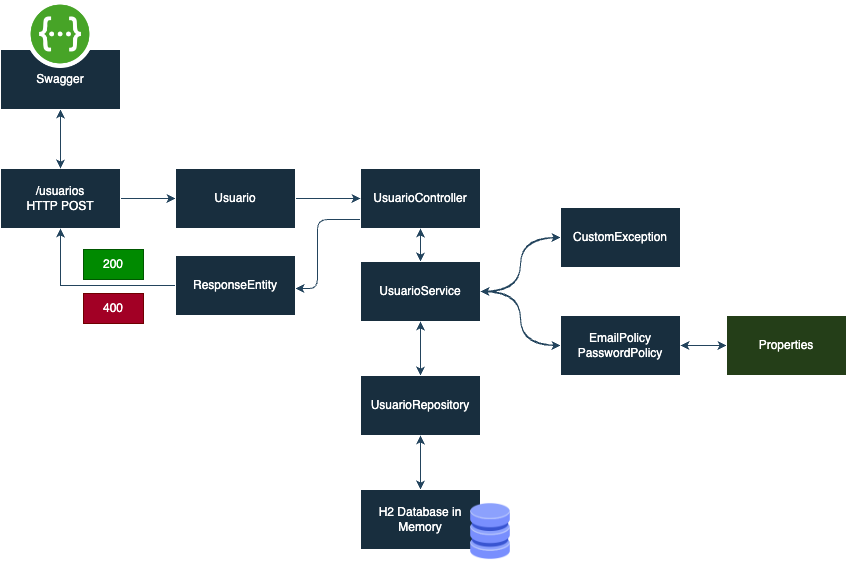

The diagram above was exported from draw.io. Its source (the exported page's mxGraphModel, read from the mxfile embedded in the PNG):
<mxGraphModel dx="1060" dy="628" grid="0" gridSize="10" guides="1" tooltips="1" connect="1" arrows="1" fold="1" page="0" pageScale="1" pageWidth="827" pageHeight="1169" math="0" shadow="0">
  <root>
    <mxCell id="0" />
    <mxCell id="1" parent="0" />
    <mxCell id="ctxkF0bomcTx_L6a2GWS-5" style="edgeStyle=orthogonalEdgeStyle;rounded=0;orthogonalLoop=1;jettySize=auto;html=1;entryX=0;entryY=0.5;entryDx=0;entryDy=0;labelBackgroundColor=none;strokeColor=#23445D;fontColor=default;" edge="1" parent="1" source="ctxkF0bomcTx_L6a2GWS-1" target="ctxkF0bomcTx_L6a2GWS-4">
      <mxGeometry relative="1" as="geometry" />
    </mxCell>
    <mxCell id="ctxkF0bomcTx_L6a2GWS-30" style="edgeStyle=orthogonalEdgeStyle;rounded=0;orthogonalLoop=1;jettySize=auto;html=1;strokeColor=#23445D;" edge="1" parent="1" source="ctxkF0bomcTx_L6a2GWS-1" target="ctxkF0bomcTx_L6a2GWS-14">
      <mxGeometry relative="1" as="geometry" />
    </mxCell>
    <mxCell id="ctxkF0bomcTx_L6a2GWS-1" value="/usuarios&lt;br&gt;HTTP POST" style="rounded=0;whiteSpace=wrap;html=1;labelBackgroundColor=none;fillColor=#182E3E;strokeColor=#FFFFFF;fontColor=#FFFFFF;" vertex="1" parent="1">
      <mxGeometry x="227" y="264" width="120" height="60" as="geometry" />
    </mxCell>
    <mxCell id="ctxkF0bomcTx_L6a2GWS-7" style="edgeStyle=orthogonalEdgeStyle;rounded=0;orthogonalLoop=1;jettySize=auto;html=1;entryX=0.5;entryY=0;entryDx=0;entryDy=0;labelBackgroundColor=none;strokeColor=#23445D;fontColor=default;" edge="1" parent="1" source="ctxkF0bomcTx_L6a2GWS-2" target="ctxkF0bomcTx_L6a2GWS-3">
      <mxGeometry relative="1" as="geometry" />
    </mxCell>
    <mxCell id="ctxkF0bomcTx_L6a2GWS-35" style="edgeStyle=orthogonalEdgeStyle;rounded=1;orthogonalLoop=1;jettySize=auto;html=1;strokeColor=#23445D;curved=0;" edge="1" parent="1" source="ctxkF0bomcTx_L6a2GWS-2" target="ctxkF0bomcTx_L6a2GWS-36">
      <mxGeometry relative="1" as="geometry">
        <mxPoint x="463.8888888888889" y="361.44444444444446" as="targetPoint" />
        <Array as="points">
          <mxPoint x="544" y="315" />
          <mxPoint x="544" y="384" />
        </Array>
      </mxGeometry>
    </mxCell>
    <mxCell id="ctxkF0bomcTx_L6a2GWS-2" value="UsuarioController" style="rounded=0;whiteSpace=wrap;html=1;labelBackgroundColor=none;fillColor=#182E3E;strokeColor=#FFFFFF;fontColor=#FFFFFF;" vertex="1" parent="1">
      <mxGeometry x="587" y="264" width="120" height="60" as="geometry" />
    </mxCell>
    <mxCell id="ctxkF0bomcTx_L6a2GWS-10" value="" style="edgeStyle=orthogonalEdgeStyle;rounded=0;orthogonalLoop=1;jettySize=auto;html=1;labelBackgroundColor=none;strokeColor=#23445D;fontColor=default;curved=1;" edge="1" parent="1" source="ctxkF0bomcTx_L6a2GWS-3" target="ctxkF0bomcTx_L6a2GWS-8">
      <mxGeometry relative="1" as="geometry" />
    </mxCell>
    <mxCell id="ctxkF0bomcTx_L6a2GWS-13" style="edgeStyle=orthogonalEdgeStyle;rounded=0;orthogonalLoop=1;jettySize=auto;html=1;entryX=0;entryY=0.5;entryDx=0;entryDy=0;labelBackgroundColor=none;strokeColor=#23445D;fontColor=default;curved=1;" edge="1" parent="1" source="ctxkF0bomcTx_L6a2GWS-3" target="ctxkF0bomcTx_L6a2GWS-12">
      <mxGeometry relative="1" as="geometry" />
    </mxCell>
    <mxCell id="ctxkF0bomcTx_L6a2GWS-19" value="" style="edgeStyle=orthogonalEdgeStyle;rounded=0;orthogonalLoop=1;jettySize=auto;html=1;labelBackgroundColor=none;strokeColor=#23445D;fontColor=default;" edge="1" parent="1" source="ctxkF0bomcTx_L6a2GWS-3" target="ctxkF0bomcTx_L6a2GWS-18">
      <mxGeometry relative="1" as="geometry" />
    </mxCell>
    <mxCell id="ctxkF0bomcTx_L6a2GWS-27" style="edgeStyle=orthogonalEdgeStyle;rounded=0;orthogonalLoop=1;jettySize=auto;html=1;strokeColor=#23445D;" edge="1" parent="1" source="ctxkF0bomcTx_L6a2GWS-3" target="ctxkF0bomcTx_L6a2GWS-2">
      <mxGeometry relative="1" as="geometry" />
    </mxCell>
    <mxCell id="ctxkF0bomcTx_L6a2GWS-3" value="UsuarioService" style="rounded=0;whiteSpace=wrap;html=1;labelBackgroundColor=none;fillColor=#182E3E;strokeColor=#FFFFFF;fontColor=#FFFFFF;" vertex="1" parent="1">
      <mxGeometry x="587" y="357" width="120" height="60" as="geometry" />
    </mxCell>
    <mxCell id="ctxkF0bomcTx_L6a2GWS-38" style="edgeStyle=orthogonalEdgeStyle;rounded=0;orthogonalLoop=1;jettySize=auto;html=1;strokeColor=#23445D;" edge="1" parent="1" source="ctxkF0bomcTx_L6a2GWS-4" target="ctxkF0bomcTx_L6a2GWS-2">
      <mxGeometry relative="1" as="geometry" />
    </mxCell>
    <mxCell id="ctxkF0bomcTx_L6a2GWS-4" value="Usuario" style="rounded=0;whiteSpace=wrap;html=1;labelBackgroundColor=none;fillColor=#182E3E;strokeColor=#FFFFFF;fontColor=#FFFFFF;" vertex="1" parent="1">
      <mxGeometry x="402" y="264" width="120" height="60" as="geometry" />
    </mxCell>
    <mxCell id="ctxkF0bomcTx_L6a2GWS-31" style="edgeStyle=orthogonalEdgeStyle;rounded=0;orthogonalLoop=1;jettySize=auto;html=1;strokeColor=#23445D;curved=1;" edge="1" parent="1" source="ctxkF0bomcTx_L6a2GWS-8" target="ctxkF0bomcTx_L6a2GWS-3">
      <mxGeometry relative="1" as="geometry" />
    </mxCell>
    <mxCell id="ctxkF0bomcTx_L6a2GWS-8" value="CustomException" style="rounded=0;whiteSpace=wrap;html=1;fillColor=#182E3E;strokeColor=#FFFFFF;labelBackgroundColor=none;fontColor=#FFFFFF;" vertex="1" parent="1">
      <mxGeometry x="787" y="303" width="120" height="60" as="geometry" />
    </mxCell>
    <mxCell id="ctxkF0bomcTx_L6a2GWS-17" value="" style="edgeStyle=orthogonalEdgeStyle;rounded=0;orthogonalLoop=1;jettySize=auto;html=1;labelBackgroundColor=none;strokeColor=#23445D;fontColor=default;" edge="1" parent="1" source="ctxkF0bomcTx_L6a2GWS-12" target="ctxkF0bomcTx_L6a2GWS-16">
      <mxGeometry relative="1" as="geometry" />
    </mxCell>
    <mxCell id="ctxkF0bomcTx_L6a2GWS-32" style="edgeStyle=orthogonalEdgeStyle;rounded=0;orthogonalLoop=1;jettySize=auto;html=1;strokeColor=#23445D;curved=1;" edge="1" parent="1" source="ctxkF0bomcTx_L6a2GWS-12" target="ctxkF0bomcTx_L6a2GWS-3">
      <mxGeometry relative="1" as="geometry" />
    </mxCell>
    <mxCell id="ctxkF0bomcTx_L6a2GWS-12" value="EmailPolicy&lt;br&gt;PasswordPolicy" style="rounded=0;whiteSpace=wrap;html=1;labelBackgroundColor=none;fillColor=#182E3E;strokeColor=#FFFFFF;fontColor=#FFFFFF;" vertex="1" parent="1">
      <mxGeometry x="787" y="411" width="120" height="60" as="geometry" />
    </mxCell>
    <mxCell id="ctxkF0bomcTx_L6a2GWS-15" style="edgeStyle=orthogonalEdgeStyle;rounded=0;orthogonalLoop=1;jettySize=auto;html=1;entryX=0.5;entryY=0;entryDx=0;entryDy=0;labelBackgroundColor=none;strokeColor=#23445D;fontColor=default;" edge="1" parent="1" source="ctxkF0bomcTx_L6a2GWS-14" target="ctxkF0bomcTx_L6a2GWS-1">
      <mxGeometry relative="1" as="geometry" />
    </mxCell>
    <mxCell id="ctxkF0bomcTx_L6a2GWS-14" value="Swagger" style="rounded=0;whiteSpace=wrap;html=1;labelBackgroundColor=none;fillColor=#182E3E;strokeColor=#FFFFFF;fontColor=#FFFFFF;" vertex="1" parent="1">
      <mxGeometry x="227" y="145" width="120" height="60" as="geometry" />
    </mxCell>
    <mxCell id="ctxkF0bomcTx_L6a2GWS-33" style="edgeStyle=orthogonalEdgeStyle;rounded=0;orthogonalLoop=1;jettySize=auto;html=1;strokeColor=#23445D;" edge="1" parent="1" source="ctxkF0bomcTx_L6a2GWS-16" target="ctxkF0bomcTx_L6a2GWS-12">
      <mxGeometry relative="1" as="geometry" />
    </mxCell>
    <mxCell id="ctxkF0bomcTx_L6a2GWS-16" value="Properties" style="rounded=0;whiteSpace=wrap;html=1;labelBackgroundColor=none;fillColor=#243e18;strokeColor=#FFFFFF;fontColor=#FFFFFF;" vertex="1" parent="1">
      <mxGeometry x="953" y="411" width="120" height="60" as="geometry" />
    </mxCell>
    <mxCell id="ctxkF0bomcTx_L6a2GWS-21" value="" style="edgeStyle=orthogonalEdgeStyle;rounded=0;orthogonalLoop=1;jettySize=auto;html=1;labelBackgroundColor=none;strokeColor=#23445D;fontColor=default;" edge="1" parent="1" source="ctxkF0bomcTx_L6a2GWS-18" target="ctxkF0bomcTx_L6a2GWS-20">
      <mxGeometry relative="1" as="geometry" />
    </mxCell>
    <mxCell id="ctxkF0bomcTx_L6a2GWS-26" style="edgeStyle=orthogonalEdgeStyle;rounded=0;orthogonalLoop=1;jettySize=auto;html=1;strokeColor=#23445D;" edge="1" parent="1" source="ctxkF0bomcTx_L6a2GWS-18" target="ctxkF0bomcTx_L6a2GWS-3">
      <mxGeometry relative="1" as="geometry" />
    </mxCell>
    <mxCell id="ctxkF0bomcTx_L6a2GWS-18" value="UsuarioRepository" style="rounded=0;whiteSpace=wrap;html=1;labelBackgroundColor=none;fillColor=#182E3E;strokeColor=#FFFFFF;fontColor=#FFFFFF;" vertex="1" parent="1">
      <mxGeometry x="587" y="471" width="120" height="60" as="geometry" />
    </mxCell>
    <mxCell id="ctxkF0bomcTx_L6a2GWS-34" style="edgeStyle=orthogonalEdgeStyle;rounded=0;orthogonalLoop=1;jettySize=auto;html=1;strokeColor=#23445D;" edge="1" parent="1" source="ctxkF0bomcTx_L6a2GWS-20" target="ctxkF0bomcTx_L6a2GWS-18">
      <mxGeometry relative="1" as="geometry" />
    </mxCell>
    <mxCell id="ctxkF0bomcTx_L6a2GWS-20" value="H2 Database in Memory" style="rounded=0;whiteSpace=wrap;html=1;labelBackgroundColor=none;fillColor=#182E3E;strokeColor=#FFFFFF;fontColor=#FFFFFF;" vertex="1" parent="1">
      <mxGeometry x="587" y="585" width="120" height="60" as="geometry" />
    </mxCell>
    <mxCell id="ctxkF0bomcTx_L6a2GWS-22" value="" style="shape=image;verticalLabelPosition=bottom;labelBackgroundColor=none;verticalAlign=top;aspect=fixed;imageAspect=0;image=https://static-00.iconduck.com/assets.00/swagger-icon-1024x1024-09037v1r.png;fillColor=#182E3E;strokeColor=#FFFFFF;fontColor=#FFFFFF;" vertex="1" parent="1">
      <mxGeometry x="253" y="96" width="68" height="68" as="geometry" />
    </mxCell>
    <mxCell id="ctxkF0bomcTx_L6a2GWS-23" value="" style="shape=image;html=1;verticalAlign=top;verticalLabelPosition=bottom;labelBackgroundColor=#ffffff;imageAspect=0;aspect=fixed;image=https://cdn2.iconfinder.com/data/icons/whcompare-isometric-web-hosting-servers/50/database-128.png;strokeColor=#FFFFFF;fontColor=#FFFFFF;fillColor=#182E3E;" vertex="1" parent="1">
      <mxGeometry x="688" y="598" width="58" height="58" as="geometry" />
    </mxCell>
    <mxCell id="ctxkF0bomcTx_L6a2GWS-37" style="edgeStyle=orthogonalEdgeStyle;rounded=0;orthogonalLoop=1;jettySize=auto;html=1;strokeColor=#23445D;" edge="1" parent="1" source="ctxkF0bomcTx_L6a2GWS-36" target="ctxkF0bomcTx_L6a2GWS-1">
      <mxGeometry relative="1" as="geometry" />
    </mxCell>
    <mxCell id="ctxkF0bomcTx_L6a2GWS-36" value="ResponseEntity" style="rounded=0;whiteSpace=wrap;html=1;labelBackgroundColor=none;fillColor=#182E3E;strokeColor=#FFFFFF;fontColor=#FFFFFF;" vertex="1" parent="1">
      <mxGeometry x="402" y="351" width="120" height="60" as="geometry" />
    </mxCell>
    <mxCell id="ctxkF0bomcTx_L6a2GWS-39" value="200" style="text;html=1;align=center;verticalAlign=middle;whiteSpace=wrap;rounded=0;fontColor=#ffffff;fillColor=#008a00;strokeColor=#005700;" vertex="1" parent="1">
      <mxGeometry x="310" y="345" width="60" height="30" as="geometry" />
    </mxCell>
    <mxCell id="ctxkF0bomcTx_L6a2GWS-40" value="400" style="text;html=1;align=center;verticalAlign=middle;whiteSpace=wrap;rounded=0;fontColor=#ffffff;fillColor=#a20025;strokeColor=#6F0000;" vertex="1" parent="1">
      <mxGeometry x="310" y="389" width="60" height="30" as="geometry" />
    </mxCell>
  </root>
</mxGraphModel>